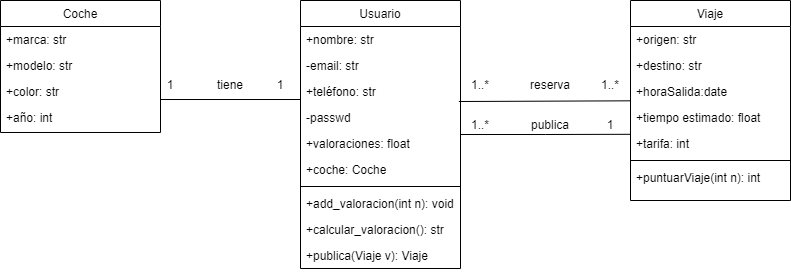

The diagram above was exported from draw.io. Its source (the exported page's mxGraphModel, read from the mxfile embedded in the PNG):
<mxGraphModel dx="1050" dy="541" grid="1" gridSize="10" guides="1" tooltips="1" connect="1" arrows="1" fold="1" page="1" pageScale="1" pageWidth="827" pageHeight="1169" math="0" shadow="0">
  <root>
    <mxCell id="WIyWlLk6GJQsqaUBKTNV-0" />
    <mxCell id="WIyWlLk6GJQsqaUBKTNV-1" parent="WIyWlLk6GJQsqaUBKTNV-0" />
    <mxCell id="zkfFHV4jXpPFQw0GAbJ--17" value="Viaje" style="swimlane;fontStyle=0;align=center;verticalAlign=top;childLayout=stackLayout;horizontal=1;startSize=26;horizontalStack=0;resizeParent=1;resizeLast=0;collapsible=1;marginBottom=0;rounded=0;shadow=0;strokeWidth=1;" parent="WIyWlLk6GJQsqaUBKTNV-1" vertex="1">
      <mxGeometry x="720" y="80" width="160" height="200" as="geometry">
        <mxRectangle x="550" y="140" width="160" height="26" as="alternateBounds" />
      </mxGeometry>
    </mxCell>
    <mxCell id="zkfFHV4jXpPFQw0GAbJ--18" value="+origen: str" style="text;align=left;verticalAlign=top;spacingLeft=4;spacingRight=4;overflow=hidden;rotatable=0;points=[[0,0.5],[1,0.5]];portConstraint=eastwest;" parent="zkfFHV4jXpPFQw0GAbJ--17" vertex="1">
      <mxGeometry y="26" width="160" height="26" as="geometry" />
    </mxCell>
    <mxCell id="zkfFHV4jXpPFQw0GAbJ--19" value="+destino: str" style="text;align=left;verticalAlign=top;spacingLeft=4;spacingRight=4;overflow=hidden;rotatable=0;points=[[0,0.5],[1,0.5]];portConstraint=eastwest;rounded=0;shadow=0;html=0;" parent="zkfFHV4jXpPFQw0GAbJ--17" vertex="1">
      <mxGeometry y="52" width="160" height="26" as="geometry" />
    </mxCell>
    <mxCell id="zkfFHV4jXpPFQw0GAbJ--20" value="+horaSalida:date" style="text;align=left;verticalAlign=top;spacingLeft=4;spacingRight=4;overflow=hidden;rotatable=0;points=[[0,0.5],[1,0.5]];portConstraint=eastwest;rounded=0;shadow=0;html=0;" parent="zkfFHV4jXpPFQw0GAbJ--17" vertex="1">
      <mxGeometry y="78" width="160" height="26" as="geometry" />
    </mxCell>
    <mxCell id="zkfFHV4jXpPFQw0GAbJ--21" value="+tiempo estimado: float" style="text;align=left;verticalAlign=top;spacingLeft=4;spacingRight=4;overflow=hidden;rotatable=0;points=[[0,0.5],[1,0.5]];portConstraint=eastwest;rounded=0;shadow=0;html=0;" parent="zkfFHV4jXpPFQw0GAbJ--17" vertex="1">
      <mxGeometry y="104" width="160" height="26" as="geometry" />
    </mxCell>
    <mxCell id="zkfFHV4jXpPFQw0GAbJ--22" value="+tarifa: int" style="text;align=left;verticalAlign=top;spacingLeft=4;spacingRight=4;overflow=hidden;rotatable=0;points=[[0,0.5],[1,0.5]];portConstraint=eastwest;rounded=0;shadow=0;html=0;" parent="zkfFHV4jXpPFQw0GAbJ--17" vertex="1">
      <mxGeometry y="130" width="160" height="26" as="geometry" />
    </mxCell>
    <mxCell id="zkfFHV4jXpPFQw0GAbJ--23" value="" style="line;html=1;strokeWidth=1;align=left;verticalAlign=middle;spacingTop=-1;spacingLeft=3;spacingRight=3;rotatable=0;labelPosition=right;points=[];portConstraint=eastwest;" parent="zkfFHV4jXpPFQw0GAbJ--17" vertex="1">
      <mxGeometry y="156" width="160" height="8" as="geometry" />
    </mxCell>
    <mxCell id="zkfFHV4jXpPFQw0GAbJ--24" value="+puntuarViaje(int n): int" style="text;align=left;verticalAlign=top;spacingLeft=4;spacingRight=4;overflow=hidden;rotatable=0;points=[[0,0.5],[1,0.5]];portConstraint=eastwest;" parent="zkfFHV4jXpPFQw0GAbJ--17" vertex="1">
      <mxGeometry y="164" width="160" height="26" as="geometry" />
    </mxCell>
    <mxCell id="BjGBLmlE-tWFZpLes59i-2" value="Coche" style="swimlane;fontStyle=0;align=center;verticalAlign=top;childLayout=stackLayout;horizontal=1;startSize=26;horizontalStack=0;resizeParent=1;resizeLast=0;collapsible=1;marginBottom=0;rounded=0;shadow=0;strokeWidth=1;" parent="WIyWlLk6GJQsqaUBKTNV-1" vertex="1">
      <mxGeometry x="90" y="80" width="160" height="132" as="geometry">
        <mxRectangle x="130" y="380" width="160" height="26" as="alternateBounds" />
      </mxGeometry>
    </mxCell>
    <mxCell id="BjGBLmlE-tWFZpLes59i-3" value="+marca: str" style="text;align=left;verticalAlign=top;spacingLeft=4;spacingRight=4;overflow=hidden;rotatable=0;points=[[0,0.5],[1,0.5]];portConstraint=eastwest;" parent="BjGBLmlE-tWFZpLes59i-2" vertex="1">
      <mxGeometry y="26" width="160" height="26" as="geometry" />
    </mxCell>
    <mxCell id="BjGBLmlE-tWFZpLes59i-6" value="+modelo: str" style="text;align=left;verticalAlign=top;spacingLeft=4;spacingRight=4;overflow=hidden;rotatable=0;points=[[0,0.5],[1,0.5]];portConstraint=eastwest;" parent="BjGBLmlE-tWFZpLes59i-2" vertex="1">
      <mxGeometry y="52" width="160" height="26" as="geometry" />
    </mxCell>
    <mxCell id="BjGBLmlE-tWFZpLes59i-7" value="+color: str" style="text;align=left;verticalAlign=top;spacingLeft=4;spacingRight=4;overflow=hidden;rotatable=0;points=[[0,0.5],[1,0.5]];portConstraint=eastwest;" parent="BjGBLmlE-tWFZpLes59i-2" vertex="1">
      <mxGeometry y="78" width="160" height="26" as="geometry" />
    </mxCell>
    <mxCell id="BjGBLmlE-tWFZpLes59i-4" value="+año: int" style="text;align=left;verticalAlign=top;spacingLeft=4;spacingRight=4;overflow=hidden;rotatable=0;points=[[0,0.5],[1,0.5]];portConstraint=eastwest;rounded=0;shadow=0;html=0;" parent="BjGBLmlE-tWFZpLes59i-2" vertex="1">
      <mxGeometry y="104" width="160" height="26" as="geometry" />
    </mxCell>
    <mxCell id="BjGBLmlE-tWFZpLes59i-12" style="edgeStyle=orthogonalEdgeStyle;rounded=0;orthogonalLoop=1;jettySize=auto;html=1;endArrow=none;endFill=0;entryX=-0.003;entryY=0.146;entryDx=0;entryDy=0;entryPerimeter=0;" parent="WIyWlLk6GJQsqaUBKTNV-1" source="Jl1SqJ0e1uOGj3comvM1-4" target="zkfFHV4jXpPFQw0GAbJ--22" edge="1">
      <mxGeometry relative="1" as="geometry">
        <mxPoint x="560" y="369" as="sourcePoint" />
        <mxPoint x="640" y="210" as="targetPoint" />
        <Array as="points" />
      </mxGeometry>
    </mxCell>
    <mxCell id="BjGBLmlE-tWFZpLes59i-15" value="1..*" style="text;html=1;strokeColor=none;fillColor=none;align=center;verticalAlign=middle;whiteSpace=wrap;rounded=0;" parent="WIyWlLk6GJQsqaUBKTNV-1" vertex="1">
      <mxGeometry x="540" y="150" width="60" height="30" as="geometry" />
    </mxCell>
    <mxCell id="BjGBLmlE-tWFZpLes59i-16" value="1..*" style="text;html=1;strokeColor=none;fillColor=none;align=center;verticalAlign=middle;whiteSpace=wrap;rounded=0;" parent="WIyWlLk6GJQsqaUBKTNV-1" vertex="1">
      <mxGeometry x="670" y="150" width="60" height="30" as="geometry" />
    </mxCell>
    <mxCell id="BjGBLmlE-tWFZpLes59i-18" value="reserva" style="text;html=1;strokeColor=none;fillColor=none;align=center;verticalAlign=middle;whiteSpace=wrap;rounded=0;" parent="WIyWlLk6GJQsqaUBKTNV-1" vertex="1">
      <mxGeometry x="610" y="150" width="60" height="30" as="geometry" />
    </mxCell>
    <mxCell id="BjGBLmlE-tWFZpLes59i-19" value="1..*" style="text;html=1;strokeColor=none;fillColor=none;align=center;verticalAlign=middle;whiteSpace=wrap;rounded=0;" parent="WIyWlLk6GJQsqaUBKTNV-1" vertex="1">
      <mxGeometry x="540" y="190" width="60" height="30" as="geometry" />
    </mxCell>
    <mxCell id="BjGBLmlE-tWFZpLes59i-20" value="1" style="text;html=1;strokeColor=none;fillColor=none;align=center;verticalAlign=middle;whiteSpace=wrap;rounded=0;" parent="WIyWlLk6GJQsqaUBKTNV-1" vertex="1">
      <mxGeometry x="670" y="190" width="60" height="30" as="geometry" />
    </mxCell>
    <mxCell id="BjGBLmlE-tWFZpLes59i-21" value="1" style="text;html=1;strokeColor=none;fillColor=none;align=center;verticalAlign=middle;whiteSpace=wrap;rounded=0;" parent="WIyWlLk6GJQsqaUBKTNV-1" vertex="1">
      <mxGeometry x="230" y="150" width="60" height="30" as="geometry" />
    </mxCell>
    <mxCell id="BjGBLmlE-tWFZpLes59i-24" value="1" style="text;html=1;strokeColor=none;fillColor=none;align=center;verticalAlign=middle;whiteSpace=wrap;rounded=0;" parent="WIyWlLk6GJQsqaUBKTNV-1" vertex="1">
      <mxGeometry x="340" y="150" width="60" height="30" as="geometry" />
    </mxCell>
    <mxCell id="BjGBLmlE-tWFZpLes59i-25" value="tiene" style="text;html=1;strokeColor=none;fillColor=none;align=center;verticalAlign=middle;whiteSpace=wrap;rounded=0;" parent="WIyWlLk6GJQsqaUBKTNV-1" vertex="1">
      <mxGeometry x="290" y="150" width="60" height="30" as="geometry" />
    </mxCell>
    <mxCell id="BjGBLmlE-tWFZpLes59i-26" value="publica" style="text;html=1;strokeColor=none;fillColor=none;align=center;verticalAlign=middle;whiteSpace=wrap;rounded=0;" parent="WIyWlLk6GJQsqaUBKTNV-1" vertex="1">
      <mxGeometry x="610" y="190" width="60" height="30" as="geometry" />
    </mxCell>
    <mxCell id="Jl1SqJ0e1uOGj3comvM1-4" value="Usuario" style="swimlane;fontStyle=0;align=center;verticalAlign=top;childLayout=stackLayout;horizontal=1;startSize=26;horizontalStack=0;resizeParent=1;resizeLast=0;collapsible=1;marginBottom=0;rounded=0;shadow=0;strokeWidth=1;" vertex="1" parent="WIyWlLk6GJQsqaUBKTNV-1">
      <mxGeometry x="390" y="80" width="160" height="268" as="geometry">
        <mxRectangle x="550" y="140" width="160" height="26" as="alternateBounds" />
      </mxGeometry>
    </mxCell>
    <mxCell id="Jl1SqJ0e1uOGj3comvM1-8" value="+nombre: str" style="text;align=left;verticalAlign=top;spacingLeft=4;spacingRight=4;overflow=hidden;rotatable=0;points=[[0,0.5],[1,0.5]];portConstraint=eastwest;rounded=0;shadow=0;html=0;" vertex="1" parent="Jl1SqJ0e1uOGj3comvM1-4">
      <mxGeometry y="26" width="160" height="26" as="geometry" />
    </mxCell>
    <mxCell id="Jl1SqJ0e1uOGj3comvM1-9" value="-email: str" style="text;align=left;verticalAlign=top;spacingLeft=4;spacingRight=4;overflow=hidden;rotatable=0;points=[[0,0.5],[1,0.5]];portConstraint=eastwest;rounded=0;shadow=0;html=0;" vertex="1" parent="Jl1SqJ0e1uOGj3comvM1-4">
      <mxGeometry y="52" width="160" height="26" as="geometry" />
    </mxCell>
    <mxCell id="Jl1SqJ0e1uOGj3comvM1-14" value="+teléfono: str" style="text;align=left;verticalAlign=top;spacingLeft=4;spacingRight=4;overflow=hidden;rotatable=0;points=[[0,0.5],[1,0.5]];portConstraint=eastwest;rounded=0;shadow=0;html=0;" vertex="1" parent="Jl1SqJ0e1uOGj3comvM1-4">
      <mxGeometry y="78" width="160" height="26" as="geometry" />
    </mxCell>
    <mxCell id="Jl1SqJ0e1uOGj3comvM1-15" value="-passwd" style="text;align=left;verticalAlign=top;spacingLeft=4;spacingRight=4;overflow=hidden;rotatable=0;points=[[0,0.5],[1,0.5]];portConstraint=eastwest;rounded=0;shadow=0;html=0;" vertex="1" parent="Jl1SqJ0e1uOGj3comvM1-4">
      <mxGeometry y="104" width="160" height="26" as="geometry" />
    </mxCell>
    <mxCell id="Jl1SqJ0e1uOGj3comvM1-16" value="+valoraciones: float" style="text;align=left;verticalAlign=top;spacingLeft=4;spacingRight=4;overflow=hidden;rotatable=0;points=[[0,0.5],[1,0.5]];portConstraint=eastwest;rounded=0;shadow=0;html=0;" vertex="1" parent="Jl1SqJ0e1uOGj3comvM1-4">
      <mxGeometry y="130" width="160" height="26" as="geometry" />
    </mxCell>
    <mxCell id="Jl1SqJ0e1uOGj3comvM1-17" value="+coche: Coche" style="text;align=left;verticalAlign=top;spacingLeft=4;spacingRight=4;overflow=hidden;rotatable=0;points=[[0,0.5],[1,0.5]];portConstraint=eastwest;rounded=0;shadow=0;html=0;" vertex="1" parent="Jl1SqJ0e1uOGj3comvM1-4">
      <mxGeometry y="156" width="160" height="26" as="geometry" />
    </mxCell>
    <mxCell id="Jl1SqJ0e1uOGj3comvM1-10" value="" style="line;html=1;strokeWidth=1;align=left;verticalAlign=middle;spacingTop=-1;spacingLeft=3;spacingRight=3;rotatable=0;labelPosition=right;points=[];portConstraint=eastwest;" vertex="1" parent="Jl1SqJ0e1uOGj3comvM1-4">
      <mxGeometry y="182" width="160" height="8" as="geometry" />
    </mxCell>
    <mxCell id="Jl1SqJ0e1uOGj3comvM1-11" value="+add_valoracion(int n): void" style="text;align=left;verticalAlign=top;spacingLeft=4;spacingRight=4;overflow=hidden;rotatable=0;points=[[0,0.5],[1,0.5]];portConstraint=eastwest;" vertex="1" parent="Jl1SqJ0e1uOGj3comvM1-4">
      <mxGeometry y="190" width="160" height="26" as="geometry" />
    </mxCell>
    <mxCell id="Jl1SqJ0e1uOGj3comvM1-18" value="+calcular_valoracion(): str" style="text;align=left;verticalAlign=top;spacingLeft=4;spacingRight=4;overflow=hidden;rotatable=0;points=[[0,0.5],[1,0.5]];portConstraint=eastwest;" vertex="1" parent="Jl1SqJ0e1uOGj3comvM1-4">
      <mxGeometry y="216" width="160" height="26" as="geometry" />
    </mxCell>
    <mxCell id="Jl1SqJ0e1uOGj3comvM1-19" value="+publica(Viaje v): Viaje" style="text;align=left;verticalAlign=top;spacingLeft=4;spacingRight=4;overflow=hidden;rotatable=0;points=[[0,0.5],[1,0.5]];portConstraint=eastwest;" vertex="1" parent="Jl1SqJ0e1uOGj3comvM1-4">
      <mxGeometry y="242" width="160" height="26" as="geometry" />
    </mxCell>
    <mxCell id="Jl1SqJ0e1uOGj3comvM1-21" value="" style="endArrow=none;html=1;rounded=0;exitX=0.99;exitY=-0.115;exitDx=0;exitDy=0;exitPerimeter=0;" edge="1" parent="WIyWlLk6GJQsqaUBKTNV-1" source="Jl1SqJ0e1uOGj3comvM1-15" target="zkfFHV4jXpPFQw0GAbJ--17">
      <mxGeometry width="50" height="50" relative="1" as="geometry">
        <mxPoint x="580" y="210" as="sourcePoint" />
        <mxPoint x="640" y="250" as="targetPoint" />
      </mxGeometry>
    </mxCell>
    <mxCell id="Jl1SqJ0e1uOGj3comvM1-22" value="" style="endArrow=none;html=1;rounded=0;" edge="1" parent="WIyWlLk6GJQsqaUBKTNV-1">
      <mxGeometry width="50" height="50" relative="1" as="geometry">
        <mxPoint x="250" y="179" as="sourcePoint" />
        <mxPoint x="390" y="179" as="targetPoint" />
      </mxGeometry>
    </mxCell>
  </root>
</mxGraphModel>